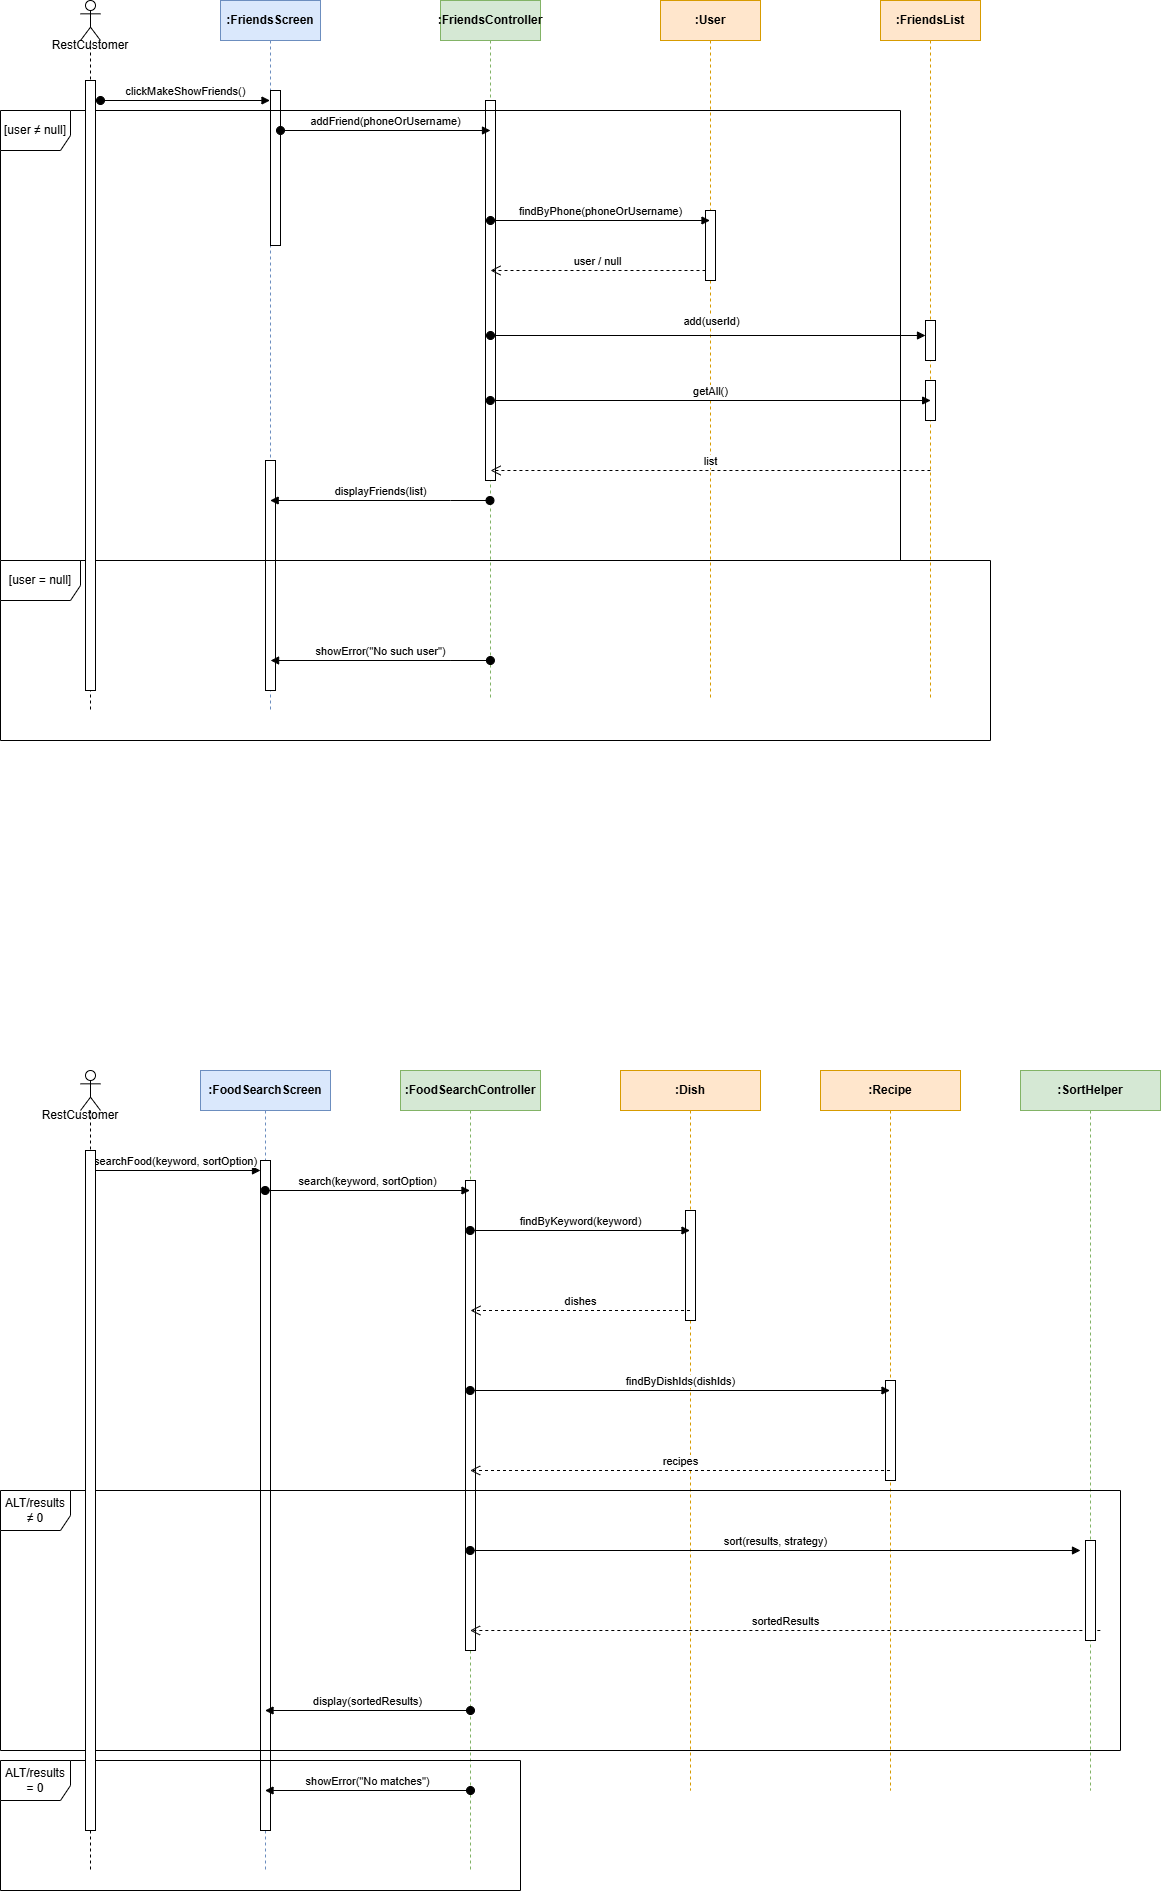

The diagram above was exported from draw.io. Its source (the exported page's mxGraphModel, read from the mxfile embedded in the PNG):
<mxGraphModel dx="1426" dy="849" grid="1" gridSize="10" guides="1" tooltips="1" connect="1" arrows="1" fold="1" page="1" pageScale="1" pageWidth="850" pageHeight="1100" math="0" shadow="0">
  <root>
    <mxCell id="0" />
    <mxCell id="1" parent="0" />
    <mxCell id="i6XyROlhS4YMU3rPzwoW-2" value="&lt;strong data-end=&quot;1178&quot; data-start=&quot;1161&quot;&gt;:FriendsScreen&lt;/strong&gt;" style="shape=umlLifeline;perimeter=lifelinePerimeter;whiteSpace=wrap;html=1;container=1;dropTarget=0;collapsible=0;recursiveResize=0;outlineConnect=0;portConstraint=eastwest;newEdgeStyle={&quot;curved&quot;:0,&quot;rounded&quot;:0};fillColor=#dae8fc;strokeColor=#6c8ebf;" parent="1" vertex="1">
      <mxGeometry x="350" y="50" width="100" height="710" as="geometry" />
    </mxCell>
    <mxCell id="i6XyROlhS4YMU3rPzwoW-19" value="" style="html=1;points=[[0,0,0,0,5],[0,1,0,0,-5],[1,0,0,0,5],[1,1,0,0,-5]];perimeter=orthogonalPerimeter;outlineConnect=0;targetShapes=umlLifeline;portConstraint=eastwest;newEdgeStyle={&quot;curved&quot;:0,&quot;rounded&quot;:0};" parent="i6XyROlhS4YMU3rPzwoW-2" vertex="1">
      <mxGeometry x="50" y="90" width="10" height="155" as="geometry" />
    </mxCell>
    <mxCell id="6B6qqzmB1gr0jma9SKv_-7" value="" style="html=1;points=[[0,0,0,0,5],[0,1,0,0,-5],[1,0,0,0,5],[1,1,0,0,-5]];perimeter=orthogonalPerimeter;outlineConnect=0;targetShapes=umlLifeline;portConstraint=eastwest;newEdgeStyle={&quot;curved&quot;:0,&quot;rounded&quot;:0};" vertex="1" parent="i6XyROlhS4YMU3rPzwoW-2">
      <mxGeometry x="45" y="460" width="10" height="230" as="geometry" />
    </mxCell>
    <mxCell id="i6XyROlhS4YMU3rPzwoW-3" value="&lt;strong data-end=&quot;1247&quot; data-start=&quot;1226&quot;&gt;:FriendsController&lt;/strong&gt;" style="shape=umlLifeline;perimeter=lifelinePerimeter;whiteSpace=wrap;html=1;container=1;dropTarget=0;collapsible=0;recursiveResize=0;outlineConnect=0;portConstraint=eastwest;newEdgeStyle={&quot;curved&quot;:0,&quot;rounded&quot;:0};fillColor=#d5e8d4;strokeColor=#82b366;" parent="1" vertex="1">
      <mxGeometry x="570" y="50" width="100" height="700" as="geometry" />
    </mxCell>
    <mxCell id="6B6qqzmB1gr0jma9SKv_-8" value="" style="html=1;points=[[0,0,0,0,5],[0,1,0,0,-5],[1,0,0,0,5],[1,1,0,0,-5]];perimeter=orthogonalPerimeter;outlineConnect=0;targetShapes=umlLifeline;portConstraint=eastwest;newEdgeStyle={&quot;curved&quot;:0,&quot;rounded&quot;:0};" vertex="1" parent="i6XyROlhS4YMU3rPzwoW-3">
      <mxGeometry x="45" y="100" width="10" height="380" as="geometry" />
    </mxCell>
    <mxCell id="i6XyROlhS4YMU3rPzwoW-4" value="&lt;strong data-end=&quot;1363&quot; data-start=&quot;1348&quot;&gt;:FriendsList&lt;/strong&gt;" style="shape=umlLifeline;perimeter=lifelinePerimeter;whiteSpace=wrap;html=1;container=1;dropTarget=0;collapsible=0;recursiveResize=0;outlineConnect=0;portConstraint=eastwest;newEdgeStyle={&quot;curved&quot;:0,&quot;rounded&quot;:0};fillColor=#ffe6cc;strokeColor=#d79b00;" parent="1" vertex="1">
      <mxGeometry x="1010" y="50" width="100" height="700" as="geometry" />
    </mxCell>
    <mxCell id="6B6qqzmB1gr0jma9SKv_-15" value="" style="html=1;points=[[0,0,0,0,5],[0,1,0,0,-5],[1,0,0,0,5],[1,1,0,0,-5]];perimeter=orthogonalPerimeter;outlineConnect=0;targetShapes=umlLifeline;portConstraint=eastwest;newEdgeStyle={&quot;curved&quot;:0,&quot;rounded&quot;:0};" vertex="1" parent="i6XyROlhS4YMU3rPzwoW-4">
      <mxGeometry x="45" y="380" width="10" height="40" as="geometry" />
    </mxCell>
    <mxCell id="i6XyROlhS4YMU3rPzwoW-5" value="&lt;strong data-end=&quot;1302&quot; data-start=&quot;1294&quot;&gt;:User&lt;/strong&gt;" style="shape=umlLifeline;perimeter=lifelinePerimeter;whiteSpace=wrap;html=1;container=1;dropTarget=0;collapsible=0;recursiveResize=0;outlineConnect=0;portConstraint=eastwest;newEdgeStyle={&quot;curved&quot;:0,&quot;rounded&quot;:0};fillColor=#ffe6cc;strokeColor=#d79b00;" parent="1" vertex="1">
      <mxGeometry x="790" y="50" width="100" height="700" as="geometry" />
    </mxCell>
    <mxCell id="6B6qqzmB1gr0jma9SKv_-12" value="" style="html=1;points=[[0,0,0,0,5],[0,1,0,0,-5],[1,0,0,0,5],[1,1,0,0,-5]];perimeter=orthogonalPerimeter;outlineConnect=0;targetShapes=umlLifeline;portConstraint=eastwest;newEdgeStyle={&quot;curved&quot;:0,&quot;rounded&quot;:0};" vertex="1" parent="i6XyROlhS4YMU3rPzwoW-5">
      <mxGeometry x="45" y="210" width="10" height="70" as="geometry" />
    </mxCell>
    <mxCell id="i6XyROlhS4YMU3rPzwoW-9" value="clickMakeShowFriends()" style="html=1;verticalAlign=bottom;startArrow=oval;startFill=1;endArrow=block;startSize=8;curved=0;rounded=0;" parent="1" edge="1">
      <mxGeometry x="0.0027" width="60" relative="1" as="geometry">
        <mxPoint x="230" y="150" as="sourcePoint" />
        <mxPoint x="399.5" y="150" as="targetPoint" />
        <mxPoint as="offset" />
      </mxGeometry>
    </mxCell>
    <mxCell id="i6XyROlhS4YMU3rPzwoW-10" value="addFriend(phoneOrUsername)" style="html=1;verticalAlign=bottom;startArrow=oval;startFill=1;endArrow=block;startSize=8;curved=0;rounded=0;" parent="1" edge="1">
      <mxGeometry x="0.001" width="60" relative="1" as="geometry">
        <mxPoint x="410" y="180" as="sourcePoint" />
        <mxPoint x="620" y="180" as="targetPoint" />
        <mxPoint as="offset" />
      </mxGeometry>
    </mxCell>
    <mxCell id="i6XyROlhS4YMU3rPzwoW-11" value="findByPhone(phoneOrUsername)" style="html=1;verticalAlign=bottom;startArrow=oval;startFill=1;endArrow=block;startSize=8;curved=0;rounded=0;" parent="1" edge="1">
      <mxGeometry x="0.0012" width="60" relative="1" as="geometry">
        <mxPoint x="620" y="270" as="sourcePoint" />
        <mxPoint x="839.5" y="270" as="targetPoint" />
        <mxPoint as="offset" />
      </mxGeometry>
    </mxCell>
    <mxCell id="i6XyROlhS4YMU3rPzwoW-13" value="user / null" style="html=1;verticalAlign=bottom;endArrow=open;dashed=1;endSize=8;curved=0;rounded=0;" parent="1" edge="1" source="6B6qqzmB1gr0jma9SKv_-12">
      <mxGeometry relative="1" as="geometry">
        <mxPoint x="829.83" y="320" as="sourcePoint" />
        <mxPoint x="620" y="320" as="targetPoint" />
      </mxGeometry>
    </mxCell>
    <mxCell id="i6XyROlhS4YMU3rPzwoW-15" value="add(userId)" style="html=1;verticalAlign=bottom;startArrow=oval;startFill=1;endArrow=block;startSize=8;curved=0;rounded=0;" parent="1" edge="1" target="i6XyROlhS4YMU3rPzwoW-4" source="6B6qqzmB1gr0jma9SKv_-13">
      <mxGeometry x="NaN" y="220" width="60" relative="1" as="geometry">
        <mxPoint x="620" y="385" as="sourcePoint" />
        <mxPoint x="1049.92" y="384.5" as="targetPoint" />
        <mxPoint x="-219" y="-10" as="offset" />
      </mxGeometry>
    </mxCell>
    <mxCell id="i6XyROlhS4YMU3rPzwoW-16" value="getAll()" style="html=1;verticalAlign=bottom;startArrow=oval;startFill=1;endArrow=block;startSize=8;curved=0;rounded=0;" parent="1" edge="1">
      <mxGeometry width="60" relative="1" as="geometry">
        <mxPoint x="619.8366666666666" y="449.99999999999983" as="sourcePoint" />
        <mxPoint x="1060.17" y="450" as="targetPoint" />
      </mxGeometry>
    </mxCell>
    <mxCell id="i6XyROlhS4YMU3rPzwoW-17" value="displayFriends(list)" style="html=1;verticalAlign=bottom;startArrow=oval;startFill=1;endArrow=block;startSize=8;curved=0;rounded=0;" parent="1" edge="1">
      <mxGeometry width="60" relative="1" as="geometry">
        <mxPoint x="619.5" y="550" as="sourcePoint" />
        <mxPoint x="399.6666666666665" y="550" as="targetPoint" />
        <Array as="points">
          <mxPoint x="580" y="550" />
        </Array>
      </mxGeometry>
    </mxCell>
    <mxCell id="i6XyROlhS4YMU3rPzwoW-21" value="list" style="html=1;verticalAlign=bottom;endArrow=open;dashed=1;endSize=8;curved=0;rounded=0;" parent="1" edge="1">
      <mxGeometry x="0.0004" relative="1" as="geometry">
        <mxPoint x="1059.92" y="520" as="sourcePoint" />
        <mxPoint x="620.0866666666666" y="520" as="targetPoint" />
        <mxPoint as="offset" />
      </mxGeometry>
    </mxCell>
    <mxCell id="i6XyROlhS4YMU3rPzwoW-22" value="[user ≠ null]" style="shape=umlFrame;whiteSpace=wrap;html=1;pointerEvents=0;width=70;height=40;" parent="1" vertex="1">
      <mxGeometry x="130" y="160" width="900" height="450" as="geometry" />
    </mxCell>
    <mxCell id="i6XyROlhS4YMU3rPzwoW-23" value="&lt;font&gt;[user = null]&lt;/font&gt;" style="shape=umlFrame;whiteSpace=wrap;html=1;pointerEvents=0;width=80;height=40;" parent="1" vertex="1">
      <mxGeometry x="130" y="610" width="990" height="180" as="geometry" />
    </mxCell>
    <mxCell id="i6XyROlhS4YMU3rPzwoW-24" value="showError(&quot;No such user&quot;)" style="html=1;verticalAlign=bottom;startArrow=oval;startFill=1;endArrow=block;startSize=8;curved=0;rounded=0;" parent="1" edge="1">
      <mxGeometry x="0.0008" width="60" relative="1" as="geometry">
        <mxPoint x="619.9200000000001" y="710" as="sourcePoint" />
        <mxPoint x="400.0866666666665" y="710" as="targetPoint" />
        <Array as="points">
          <mxPoint x="580.4200000000001" y="710" />
        </Array>
        <mxPoint as="offset" />
      </mxGeometry>
    </mxCell>
    <mxCell id="i6XyROlhS4YMU3rPzwoW-26" value="&lt;strong data-end=&quot;1178&quot; data-start=&quot;1161&quot;&gt;:FoodSearchScreen&lt;/strong&gt;" style="shape=umlLifeline;perimeter=lifelinePerimeter;whiteSpace=wrap;html=1;container=1;dropTarget=0;collapsible=0;recursiveResize=0;outlineConnect=0;portConstraint=eastwest;newEdgeStyle={&quot;curved&quot;:0,&quot;rounded&quot;:0};fillColor=#dae8fc;strokeColor=#6c8ebf;" parent="1" vertex="1">
      <mxGeometry x="330" y="1120" width="130" height="800" as="geometry" />
    </mxCell>
    <mxCell id="i6XyROlhS4YMU3rPzwoW-46" value="" style="html=1;points=[[0,0,0,0,5],[0,1,0,0,-5],[1,0,0,0,5],[1,1,0,0,-5]];perimeter=orthogonalPerimeter;outlineConnect=0;targetShapes=umlLifeline;portConstraint=eastwest;newEdgeStyle={&quot;curved&quot;:0,&quot;rounded&quot;:0};" parent="i6XyROlhS4YMU3rPzwoW-26" vertex="1">
      <mxGeometry x="60" y="90" width="10" height="670" as="geometry" />
    </mxCell>
    <mxCell id="i6XyROlhS4YMU3rPzwoW-28" value="&lt;strong data-end=&quot;1178&quot; data-start=&quot;1161&quot;&gt;:FoodSearchController&lt;/strong&gt;" style="shape=umlLifeline;perimeter=lifelinePerimeter;whiteSpace=wrap;html=1;container=1;dropTarget=0;collapsible=0;recursiveResize=0;outlineConnect=0;portConstraint=eastwest;newEdgeStyle={&quot;curved&quot;:0,&quot;rounded&quot;:0};fillColor=#d5e8d4;strokeColor=#82b366;" parent="1" vertex="1">
      <mxGeometry x="530" y="1120" width="140" height="800" as="geometry" />
    </mxCell>
    <mxCell id="6B6qqzmB1gr0jma9SKv_-21" value="" style="html=1;points=[[0,0,0,0,5],[0,1,0,0,-5],[1,0,0,0,5],[1,1,0,0,-5]];perimeter=orthogonalPerimeter;outlineConnect=0;targetShapes=umlLifeline;portConstraint=eastwest;newEdgeStyle={&quot;curved&quot;:0,&quot;rounded&quot;:0};" vertex="1" parent="i6XyROlhS4YMU3rPzwoW-28">
      <mxGeometry x="65" y="110" width="10" height="470" as="geometry" />
    </mxCell>
    <mxCell id="i6XyROlhS4YMU3rPzwoW-29" value="&lt;strong data-end=&quot;1178&quot; data-start=&quot;1161&quot;&gt;:Dish&lt;/strong&gt;" style="shape=umlLifeline;perimeter=lifelinePerimeter;whiteSpace=wrap;html=1;container=1;dropTarget=0;collapsible=0;recursiveResize=0;outlineConnect=0;portConstraint=eastwest;newEdgeStyle={&quot;curved&quot;:0,&quot;rounded&quot;:0};fillColor=#ffe6cc;strokeColor=#d79b00;" parent="1" vertex="1">
      <mxGeometry x="750" y="1120" width="140" height="720" as="geometry" />
    </mxCell>
    <mxCell id="6B6qqzmB1gr0jma9SKv_-22" value="" style="html=1;points=[[0,0,0,0,5],[0,1,0,0,-5],[1,0,0,0,5],[1,1,0,0,-5]];perimeter=orthogonalPerimeter;outlineConnect=0;targetShapes=umlLifeline;portConstraint=eastwest;newEdgeStyle={&quot;curved&quot;:0,&quot;rounded&quot;:0};" vertex="1" parent="i6XyROlhS4YMU3rPzwoW-29">
      <mxGeometry x="65" y="140" width="10" height="110" as="geometry" />
    </mxCell>
    <mxCell id="i6XyROlhS4YMU3rPzwoW-30" value="searchFood(keyword, sortOption)" style="html=1;verticalAlign=bottom;startArrow=oval;startFill=1;endArrow=block;startSize=8;curved=0;rounded=0;" parent="1" edge="1">
      <mxGeometry x="0.0048" width="60" relative="1" as="geometry">
        <mxPoint x="220" y="1220" as="sourcePoint" />
        <mxPoint x="390" y="1220" as="targetPoint" />
        <mxPoint as="offset" />
      </mxGeometry>
    </mxCell>
    <mxCell id="i6XyROlhS4YMU3rPzwoW-31" value="search(keyword, sortOption)" style="html=1;verticalAlign=bottom;startArrow=oval;startFill=1;endArrow=block;startSize=8;curved=0;rounded=0;" parent="1" edge="1">
      <mxGeometry width="60" relative="1" as="geometry">
        <mxPoint x="394.6666666666665" y="1240" as="sourcePoint" />
        <mxPoint x="599.5" y="1240" as="targetPoint" />
      </mxGeometry>
    </mxCell>
    <mxCell id="i6XyROlhS4YMU3rPzwoW-32" value="findByKeyword(keyword)" style="html=1;verticalAlign=bottom;startArrow=oval;startFill=1;endArrow=block;startSize=8;curved=0;rounded=0;" parent="1" edge="1">
      <mxGeometry width="60" relative="1" as="geometry">
        <mxPoint x="599.6666666666665" y="1280" as="sourcePoint" />
        <mxPoint x="819.5" y="1280" as="targetPoint" />
      </mxGeometry>
    </mxCell>
    <mxCell id="i6XyROlhS4YMU3rPzwoW-33" value="dishes" style="html=1;verticalAlign=bottom;endArrow=open;dashed=1;endSize=8;curved=0;rounded=0;" parent="1" edge="1">
      <mxGeometry relative="1" as="geometry">
        <mxPoint x="819.5" y="1360" as="sourcePoint" />
        <mxPoint x="600" y="1360" as="targetPoint" />
      </mxGeometry>
    </mxCell>
    <mxCell id="i6XyROlhS4YMU3rPzwoW-34" value="&lt;strong data-end=&quot;1178&quot; data-start=&quot;1161&quot;&gt;:Recipe&lt;/strong&gt;" style="shape=umlLifeline;perimeter=lifelinePerimeter;whiteSpace=wrap;html=1;container=1;dropTarget=0;collapsible=0;recursiveResize=0;outlineConnect=0;portConstraint=eastwest;newEdgeStyle={&quot;curved&quot;:0,&quot;rounded&quot;:0};fillColor=#ffe6cc;strokeColor=#d79b00;" parent="1" vertex="1">
      <mxGeometry x="950" y="1120" width="140" height="720" as="geometry" />
    </mxCell>
    <mxCell id="6B6qqzmB1gr0jma9SKv_-23" value="" style="html=1;points=[[0,0,0,0,5],[0,1,0,0,-5],[1,0,0,0,5],[1,1,0,0,-5]];perimeter=orthogonalPerimeter;outlineConnect=0;targetShapes=umlLifeline;portConstraint=eastwest;newEdgeStyle={&quot;curved&quot;:0,&quot;rounded&quot;:0};" vertex="1" parent="i6XyROlhS4YMU3rPzwoW-34">
      <mxGeometry x="65" y="310" width="10" height="100" as="geometry" />
    </mxCell>
    <mxCell id="i6XyROlhS4YMU3rPzwoW-35" value="findByDishIds(dishIds)" style="html=1;verticalAlign=bottom;startArrow=oval;startFill=1;endArrow=block;startSize=8;curved=0;rounded=0;" parent="1" edge="1">
      <mxGeometry width="60" relative="1" as="geometry">
        <mxPoint x="599.6666666666665" y="1440" as="sourcePoint" />
        <mxPoint x="1019.5" y="1440" as="targetPoint" />
      </mxGeometry>
    </mxCell>
    <mxCell id="i6XyROlhS4YMU3rPzwoW-36" value="recipes" style="html=1;verticalAlign=bottom;endArrow=open;dashed=1;endSize=8;curved=0;rounded=0;" parent="1" edge="1">
      <mxGeometry relative="1" as="geometry">
        <mxPoint x="1019.5" y="1520" as="sourcePoint" />
        <mxPoint x="599.6666666666665" y="1520" as="targetPoint" />
      </mxGeometry>
    </mxCell>
    <mxCell id="i6XyROlhS4YMU3rPzwoW-37" value="&lt;strong data-end=&quot;1178&quot; data-start=&quot;1161&quot;&gt;:SortHelper&lt;/strong&gt;" style="shape=umlLifeline;perimeter=lifelinePerimeter;whiteSpace=wrap;html=1;container=1;dropTarget=0;collapsible=0;recursiveResize=0;outlineConnect=0;portConstraint=eastwest;newEdgeStyle={&quot;curved&quot;:0,&quot;rounded&quot;:0};fillColor=#d5e8d4;strokeColor=#82b366;" parent="1" vertex="1">
      <mxGeometry x="1150" y="1120" width="140" height="720" as="geometry" />
    </mxCell>
    <mxCell id="i6XyROlhS4YMU3rPzwoW-38" value="sort(results, strategy)" style="html=1;verticalAlign=bottom;startArrow=oval;startFill=1;endArrow=block;startSize=8;curved=0;rounded=0;" parent="1" edge="1">
      <mxGeometry width="60" relative="1" as="geometry">
        <mxPoint x="599.6666666666665" y="1600" as="sourcePoint" />
        <mxPoint x="1210" y="1600" as="targetPoint" />
      </mxGeometry>
    </mxCell>
    <mxCell id="i6XyROlhS4YMU3rPzwoW-39" value="sortedResults" style="html=1;verticalAlign=bottom;endArrow=open;dashed=1;endSize=8;curved=0;rounded=0;" parent="1" target="i6XyROlhS4YMU3rPzwoW-28" edge="1">
      <mxGeometry x="-0.0003" relative="1" as="geometry">
        <mxPoint x="1229.83" y="1680" as="sourcePoint" />
        <mxPoint x="609.9966666666664" y="1680" as="targetPoint" />
        <mxPoint as="offset" />
      </mxGeometry>
    </mxCell>
    <mxCell id="i6XyROlhS4YMU3rPzwoW-40" value="display(sortedResults)" style="html=1;verticalAlign=bottom;startArrow=oval;startFill=1;endArrow=block;startSize=8;curved=0;rounded=0;" parent="1" target="i6XyROlhS4YMU3rPzwoW-26" edge="1">
      <mxGeometry width="60" relative="1" as="geometry">
        <mxPoint x="600" y="1760" as="sourcePoint" />
        <mxPoint x="735" y="1760" as="targetPoint" />
      </mxGeometry>
    </mxCell>
    <mxCell id="i6XyROlhS4YMU3rPzwoW-41" value="showError(&quot;No matches&quot;)" style="html=1;verticalAlign=bottom;startArrow=oval;startFill=1;endArrow=block;startSize=8;curved=0;rounded=0;" parent="1" target="i6XyROlhS4YMU3rPzwoW-26" edge="1">
      <mxGeometry width="60" relative="1" as="geometry">
        <mxPoint x="600" y="1840" as="sourcePoint" />
        <mxPoint x="390" y="1839.17" as="targetPoint" />
      </mxGeometry>
    </mxCell>
    <mxCell id="i6XyROlhS4YMU3rPzwoW-43" value="ALT/results ≠ 0" style="shape=umlFrame;whiteSpace=wrap;html=1;pointerEvents=0;width=70;height=40;" parent="1" vertex="1">
      <mxGeometry x="130" y="1540" width="1120" height="260" as="geometry" />
    </mxCell>
    <mxCell id="i6XyROlhS4YMU3rPzwoW-45" value="ALT/results = 0" style="shape=umlFrame;whiteSpace=wrap;html=1;pointerEvents=0;width=70;height=40;" parent="1" vertex="1">
      <mxGeometry x="130" y="1810" width="520" height="130" as="geometry" />
    </mxCell>
    <mxCell id="6B6qqzmB1gr0jma9SKv_-1" value="" style="shape=umlLifeline;perimeter=lifelinePerimeter;whiteSpace=wrap;html=1;container=1;dropTarget=0;collapsible=0;recursiveResize=0;outlineConnect=0;portConstraint=eastwest;newEdgeStyle={&quot;curved&quot;:0,&quot;rounded&quot;:0};participant=umlActor;" vertex="1" parent="1">
      <mxGeometry x="210" y="50" width="20" height="710" as="geometry" />
    </mxCell>
    <mxCell id="6B6qqzmB1gr0jma9SKv_-6" value="" style="html=1;points=[[0,0,0,0,5],[0,1,0,0,-5],[1,0,0,0,5],[1,1,0,0,-5]];perimeter=orthogonalPerimeter;outlineConnect=0;targetShapes=umlLifeline;portConstraint=eastwest;newEdgeStyle={&quot;curved&quot;:0,&quot;rounded&quot;:0};" vertex="1" parent="6B6qqzmB1gr0jma9SKv_-1">
      <mxGeometry x="5" y="80" width="10" height="610" as="geometry" />
    </mxCell>
    <mxCell id="6B6qqzmB1gr0jma9SKv_-2" value="&lt;span style=&quot;text-wrap-mode: nowrap;&quot;&gt;RestCustomer&lt;/span&gt;" style="text;html=1;align=center;verticalAlign=middle;whiteSpace=wrap;rounded=0;" vertex="1" parent="1">
      <mxGeometry x="190" y="80" width="60" height="30" as="geometry" />
    </mxCell>
    <mxCell id="6B6qqzmB1gr0jma9SKv_-3" value="" style="shape=umlLifeline;perimeter=lifelinePerimeter;whiteSpace=wrap;html=1;container=1;dropTarget=0;collapsible=0;recursiveResize=0;outlineConnect=0;portConstraint=eastwest;newEdgeStyle={&quot;curved&quot;:0,&quot;rounded&quot;:0};participant=umlActor;" vertex="1" parent="1">
      <mxGeometry x="210" y="1120" width="20" height="800" as="geometry" />
    </mxCell>
    <mxCell id="6B6qqzmB1gr0jma9SKv_-4" value="" style="html=1;points=[[0,0,0,0,5],[0,1,0,0,-5],[1,0,0,0,5],[1,1,0,0,-5]];perimeter=orthogonalPerimeter;outlineConnect=0;targetShapes=umlLifeline;portConstraint=eastwest;newEdgeStyle={&quot;curved&quot;:0,&quot;rounded&quot;:0};" vertex="1" parent="6B6qqzmB1gr0jma9SKv_-3">
      <mxGeometry x="5" y="80" width="10" height="680" as="geometry" />
    </mxCell>
    <mxCell id="6B6qqzmB1gr0jma9SKv_-14" value="" style="html=1;verticalAlign=bottom;startArrow=oval;startFill=1;endArrow=block;startSize=8;curved=0;rounded=0;" edge="1" parent="1" target="6B6qqzmB1gr0jma9SKv_-13">
      <mxGeometry width="60" relative="1" as="geometry">
        <mxPoint x="620" y="385" as="sourcePoint" />
        <mxPoint x="1060" y="385" as="targetPoint" />
      </mxGeometry>
    </mxCell>
    <mxCell id="6B6qqzmB1gr0jma9SKv_-13" value="" style="html=1;points=[[0,0,0,0,5],[0,1,0,0,-5],[1,0,0,0,5],[1,1,0,0,-5]];perimeter=orthogonalPerimeter;outlineConnect=0;targetShapes=umlLifeline;portConstraint=eastwest;newEdgeStyle={&quot;curved&quot;:0,&quot;rounded&quot;:0};" vertex="1" parent="1">
      <mxGeometry x="1055" y="370" width="10" height="40" as="geometry" />
    </mxCell>
    <mxCell id="6B6qqzmB1gr0jma9SKv_-18" value="&lt;span style=&quot;text-wrap-mode: nowrap;&quot;&gt;RestCustomer&lt;/span&gt;" style="text;html=1;align=center;verticalAlign=middle;whiteSpace=wrap;rounded=0;" vertex="1" parent="1">
      <mxGeometry x="180" y="1150" width="60" height="30" as="geometry" />
    </mxCell>
    <mxCell id="6B6qqzmB1gr0jma9SKv_-24" value="" style="html=1;points=[[0,0,0,0,5],[0,1,0,0,-5],[1,0,0,0,5],[1,1,0,0,-5]];perimeter=orthogonalPerimeter;outlineConnect=0;targetShapes=umlLifeline;portConstraint=eastwest;newEdgeStyle={&quot;curved&quot;:0,&quot;rounded&quot;:0};" vertex="1" parent="1">
      <mxGeometry x="1215" y="1590" width="10" height="100" as="geometry" />
    </mxCell>
  </root>
</mxGraphModel>